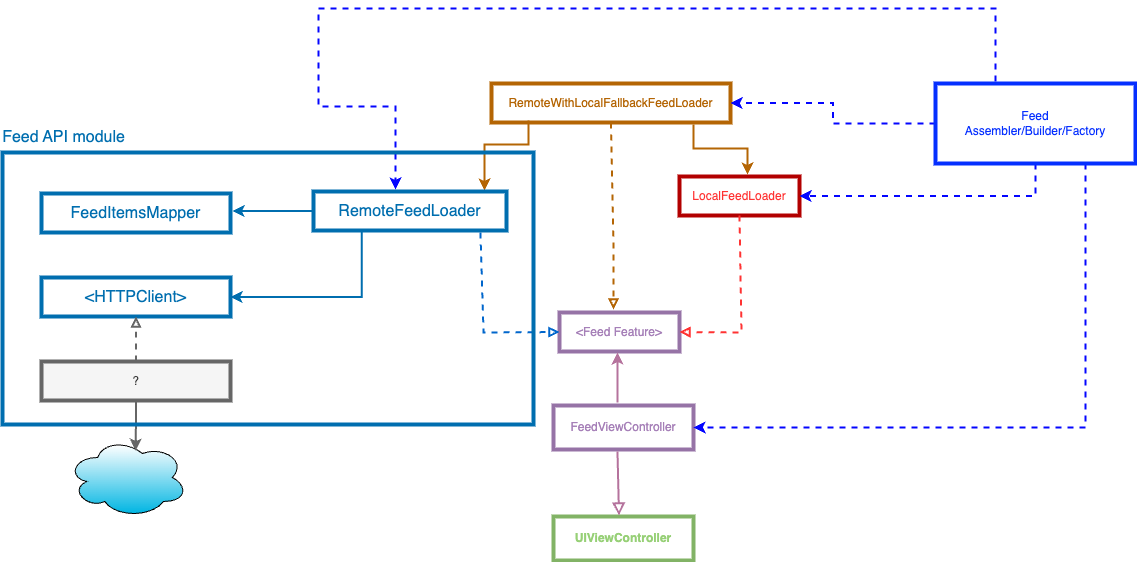

The diagram above was exported from draw.io. Its source (the exported page's mxGraphModel, read from the mxfile embedded in the PNG):
<mxGraphModel dx="2074" dy="1072" grid="0" gridSize="10" guides="1" tooltips="1" connect="1" arrows="1" fold="1" page="1" pageScale="1" pageWidth="1400" pageHeight="850" math="0" shadow="0">
  <root>
    <mxCell id="0" />
    <mxCell id="1" parent="0" />
    <mxCell id="fa2TgRjNBBgpzOrha1pa-1" value="&lt;b&gt;&lt;font color=&quot;#97d077&quot;&gt;UIViewController&lt;/font&gt;&lt;/b&gt;" style="rounded=0;whiteSpace=wrap;html=1;strokeWidth=4;fillColor=none;strokeColor=#82b366;" parent="1" vertex="1">
      <mxGeometry x="709" y="580" width="140" height="44" as="geometry" />
    </mxCell>
    <mxCell id="fa2TgRjNBBgpzOrha1pa-2" value="&lt;font color=&quot;#a680b8&quot;&gt;FeedViewController&lt;/font&gt;" style="rounded=0;whiteSpace=wrap;html=1;fillColor=none;strokeColor=#9673a6;strokeWidth=4;" parent="1" vertex="1">
      <mxGeometry x="709" y="469" width="140" height="44" as="geometry" />
    </mxCell>
    <mxCell id="fa2TgRjNBBgpzOrha1pa-3" value="&lt;font color=&quot;#a680b8&quot;&gt;&amp;lt;Feed Feature&amp;gt;&lt;/font&gt;" style="rounded=0;whiteSpace=wrap;html=1;fillColor=none;strokeColor=#9673a6;strokeWidth=4;" parent="1" vertex="1">
      <mxGeometry x="715" y="376" width="120" height="39" as="geometry" />
    </mxCell>
    <mxCell id="fa2TgRjNBBgpzOrha1pa-4" value="" style="endArrow=classic;html=1;rounded=0;entryX=0.417;entryY=1.103;entryDx=0;entryDy=0;entryPerimeter=0;strokeColor=#B5739D;strokeWidth=2;" parent="1" edge="1">
      <mxGeometry width="50" height="50" relative="1" as="geometry">
        <mxPoint x="773" y="466" as="sourcePoint" />
        <mxPoint x="773.04" y="416.01700000000005" as="targetPoint" />
      </mxGeometry>
    </mxCell>
    <mxCell id="fa2TgRjNBBgpzOrha1pa-6" value="&lt;font color=&quot;#ff3333&quot;&gt;LocalFeedLoader&lt;/font&gt;" style="rounded=0;whiteSpace=wrap;html=1;fillColor=none;strokeColor=#B20000;strokeWidth=4;fontColor=#ffffff;" parent="1" vertex="1">
      <mxGeometry x="835" y="240" width="120" height="39" as="geometry" />
    </mxCell>
    <mxCell id="fa2TgRjNBBgpzOrha1pa-7" value="" style="html=1;labelBackgroundColor=#ffffff;startArrow=none;startFill=0;startSize=6;endArrow=block;endFill=0;endSize=6;jettySize=auto;orthogonalLoop=1;strokeWidth=2;dashed=1;fontSize=14;rounded=0;exitX=0.5;exitY=1;exitDx=0;exitDy=0;entryX=1;entryY=0.5;entryDx=0;entryDy=0;strokeColor=#FF3333;" parent="1" source="fa2TgRjNBBgpzOrha1pa-6" target="fa2TgRjNBBgpzOrha1pa-3" edge="1">
      <mxGeometry width="60" height="60" relative="1" as="geometry">
        <mxPoint x="859" y="479" as="sourcePoint" />
        <mxPoint x="919" y="419" as="targetPoint" />
        <Array as="points">
          <mxPoint x="897" y="396" />
        </Array>
      </mxGeometry>
    </mxCell>
    <mxCell id="fa2TgRjNBBgpzOrha1pa-8" value="" style="html=1;labelBackgroundColor=#ffffff;startArrow=none;startFill=0;startSize=6;endArrow=block;endFill=0;endSize=6;jettySize=auto;orthogonalLoop=1;strokeWidth=2;dashed=1;fontSize=14;rounded=0;entryX=0;entryY=0.5;entryDx=0;entryDy=0;strokeColor=#0066CC;exitX=0.865;exitY=1.051;exitDx=0;exitDy=0;exitPerimeter=0;" parent="1" target="fa2TgRjNBBgpzOrha1pa-3" edge="1" source="8nE0R6XnKWqMKPDeoMGo-2">
      <mxGeometry width="60" height="60" relative="1" as="geometry">
        <mxPoint x="637" y="301" as="sourcePoint" />
        <mxPoint x="577" y="396" as="targetPoint" />
        <Array as="points">
          <mxPoint x="639" y="396" />
        </Array>
      </mxGeometry>
    </mxCell>
    <mxCell id="fa2TgRjNBBgpzOrha1pa-9" value="" style="endArrow=block;html=1;rounded=0;strokeColor=#B5739D;strokeWidth=2;endFill=0;exitX=0.457;exitY=1.068;exitDx=0;exitDy=0;exitPerimeter=0;endSize=8;startSize=6;" parent="1" edge="1">
      <mxGeometry width="50" height="50" relative="1" as="geometry">
        <mxPoint x="772.98" y="514.992" as="sourcePoint" />
        <mxPoint x="774.5" y="579" as="targetPoint" />
      </mxGeometry>
    </mxCell>
    <mxCell id="fa2TgRjNBBgpzOrha1pa-10" value="&lt;font color=&quot;#b46504&quot;&gt;RemoteWithLocalFallbackFeedLoader&lt;/font&gt;" style="rounded=0;whiteSpace=wrap;html=1;fillColor=none;strokeColor=#b46504;strokeWidth=4;" parent="1" vertex="1">
      <mxGeometry x="647" y="147" width="239" height="39" as="geometry" />
    </mxCell>
    <mxCell id="fa2TgRjNBBgpzOrha1pa-11" value="" style="html=1;labelBackgroundColor=#ffffff;startArrow=none;startFill=0;startSize=6;endArrow=block;endFill=0;endSize=6;jettySize=auto;orthogonalLoop=1;strokeWidth=2;dashed=1;fontSize=14;rounded=0;exitX=0.5;exitY=1;exitDx=0;exitDy=0;strokeColor=#B46504;" parent="1" source="fa2TgRjNBBgpzOrha1pa-10" edge="1">
      <mxGeometry width="60" height="60" relative="1" as="geometry">
        <mxPoint x="767" y="190" as="sourcePoint" />
        <mxPoint x="769" y="373" as="targetPoint" />
        <Array as="points">
          <mxPoint x="769" y="307" />
        </Array>
      </mxGeometry>
    </mxCell>
    <mxCell id="fa2TgRjNBBgpzOrha1pa-12" value="" style="endArrow=classic;html=1;rounded=0;exitX=0.155;exitY=1.026;exitDx=0;exitDy=0;exitPerimeter=0;strokeWidth=2;strokeColor=#B46504;entryX=0.886;entryY=0.051;entryDx=0;entryDy=0;entryPerimeter=0;" parent="1" edge="1">
      <mxGeometry width="50" height="50" relative="1" as="geometry">
        <mxPoint x="684.0450000000001" y="184.0139999999999" as="sourcePoint" />
        <mxPoint x="639.998" y="253.98900000000003" as="targetPoint" />
        <Array as="points">
          <mxPoint x="684" y="208" />
          <mxPoint x="640" y="208" />
        </Array>
      </mxGeometry>
    </mxCell>
    <mxCell id="fa2TgRjNBBgpzOrha1pa-13" value="" style="endArrow=classic;html=1;rounded=0;exitX=0.155;exitY=1.026;exitDx=0;exitDy=0;exitPerimeter=0;strokeWidth=2;strokeColor=#B46504;entryX=0.567;entryY=-0.051;entryDx=0;entryDy=0;entryPerimeter=0;" parent="1" target="fa2TgRjNBBgpzOrha1pa-6" edge="1">
      <mxGeometry width="50" height="50" relative="1" as="geometry">
        <mxPoint x="849" y="188" as="sourcePoint" />
        <mxPoint x="805" y="241" as="targetPoint" />
        <Array as="points">
          <mxPoint x="849" y="212" />
          <mxPoint x="903" y="212" />
        </Array>
      </mxGeometry>
    </mxCell>
    <mxCell id="fa2TgRjNBBgpzOrha1pa-14" style="edgeStyle=orthogonalEdgeStyle;rounded=0;orthogonalLoop=1;jettySize=auto;html=1;strokeWidth=2;dashed=1;strokeColor=#0405ff;" parent="1" edge="1">
      <mxGeometry relative="1" as="geometry">
        <Array as="points">
          <mxPoint x="1151" y="72" />
          <mxPoint x="474" y="72" />
          <mxPoint x="474" y="170" />
          <mxPoint x="551" y="170" />
        </Array>
        <mxPoint x="1151" y="145" as="sourcePoint" />
        <mxPoint x="551" y="253" as="targetPoint" />
      </mxGeometry>
    </mxCell>
    <mxCell id="fa2TgRjNBBgpzOrha1pa-15" style="edgeStyle=orthogonalEdgeStyle;rounded=0;orthogonalLoop=1;jettySize=auto;html=1;entryX=1;entryY=0.5;entryDx=0;entryDy=0;strokeWidth=2;dashed=1;strokeColor=#0405ff;" parent="1" source="fa2TgRjNBBgpzOrha1pa-18" target="fa2TgRjNBBgpzOrha1pa-10" edge="1">
      <mxGeometry relative="1" as="geometry" />
    </mxCell>
    <mxCell id="fa2TgRjNBBgpzOrha1pa-16" style="edgeStyle=orthogonalEdgeStyle;rounded=0;orthogonalLoop=1;jettySize=auto;html=1;exitX=0.5;exitY=1;exitDx=0;exitDy=0;entryX=1;entryY=0.5;entryDx=0;entryDy=0;strokeWidth=2;dashed=1;strokeColor=#0405ff;" parent="1" source="fa2TgRjNBBgpzOrha1pa-18" target="fa2TgRjNBBgpzOrha1pa-6" edge="1">
      <mxGeometry relative="1" as="geometry" />
    </mxCell>
    <mxCell id="fa2TgRjNBBgpzOrha1pa-17" style="edgeStyle=orthogonalEdgeStyle;rounded=0;orthogonalLoop=1;jettySize=auto;html=1;exitX=0.75;exitY=1;exitDx=0;exitDy=0;entryX=1;entryY=0.5;entryDx=0;entryDy=0;strokeWidth=2;dashed=1;strokeColor=#0405ff;" parent="1" source="fa2TgRjNBBgpzOrha1pa-18" target="fa2TgRjNBBgpzOrha1pa-2" edge="1">
      <mxGeometry relative="1" as="geometry" />
    </mxCell>
    <mxCell id="fa2TgRjNBBgpzOrha1pa-18" value="&lt;font color=&quot;#052fff&quot;&gt;Feed&lt;br&gt;Assembler/Builder/Factory&lt;br&gt;&lt;/font&gt;" style="rounded=0;whiteSpace=wrap;html=1;fillColor=none;strokeColor=#052fff;strokeWidth=4;fontColor=#ffffff;" parent="1" vertex="1">
      <mxGeometry x="1091" y="147" width="200" height="80" as="geometry" />
    </mxCell>
    <mxCell id="8nE0R6XnKWqMKPDeoMGo-1" value="&lt;font style=&quot;font-size: 16px;&quot;&gt;FeedItemsMapper&lt;/font&gt;" style="rounded=0;whiteSpace=wrap;html=1;fillColor=none;strokeColor=#006EAF;strokeWidth=4;fontColor=#006EAF;fontSize=16;" vertex="1" parent="1">
      <mxGeometry x="197" y="257" width="189" height="39" as="geometry" />
    </mxCell>
    <mxCell id="8nE0R6XnKWqMKPDeoMGo-7" style="edgeStyle=orthogonalEdgeStyle;rounded=0;orthogonalLoop=1;jettySize=auto;html=1;strokeColor=#006EAF;strokeWidth=2;fontColor=#006EAF;fontSize=16;" edge="1" parent="1" source="8nE0R6XnKWqMKPDeoMGo-2">
      <mxGeometry relative="1" as="geometry">
        <mxPoint x="388" y="274.5" as="targetPoint" />
      </mxGeometry>
    </mxCell>
    <mxCell id="8nE0R6XnKWqMKPDeoMGo-10" style="edgeStyle=orthogonalEdgeStyle;rounded=0;orthogonalLoop=1;jettySize=auto;html=1;exitX=0.25;exitY=1;exitDx=0;exitDy=0;entryX=1;entryY=0.5;entryDx=0;entryDy=0;strokeColor=#006EAF;strokeWidth=2;fontColor=#006EAF;fontSize=16;" edge="1" parent="1" source="8nE0R6XnKWqMKPDeoMGo-2" target="8nE0R6XnKWqMKPDeoMGo-3">
      <mxGeometry relative="1" as="geometry" />
    </mxCell>
    <mxCell id="8nE0R6XnKWqMKPDeoMGo-2" value="&lt;font style=&quot;font-size: 16px;&quot;&gt;RemoteFeedLoader&lt;/font&gt;" style="rounded=0;whiteSpace=wrap;html=1;fillColor=none;strokeColor=#006EAF;strokeWidth=4;fontColor=#006EAF;fontSize=16;" vertex="1" parent="1">
      <mxGeometry x="469" y="255" width="193" height="39" as="geometry" />
    </mxCell>
    <mxCell id="8nE0R6XnKWqMKPDeoMGo-3" value="&lt;font style=&quot;font-size: 16px;&quot;&gt;&amp;lt;HTTPClient&amp;gt;&lt;/font&gt;" style="rounded=0;whiteSpace=wrap;html=1;fillColor=none;strokeColor=#006EAF;strokeWidth=4;fontColor=#006EAF;fontSize=16;" vertex="1" parent="1">
      <mxGeometry x="197" y="341" width="189" height="39" as="geometry" />
    </mxCell>
    <mxCell id="8nE0R6XnKWqMKPDeoMGo-4" value="" style="ellipse;shape=cloud;whiteSpace=wrap;html=1;gradientColor=#00b5e2;" vertex="1" parent="1">
      <mxGeometry x="223" y="501" width="120" height="80" as="geometry" />
    </mxCell>
    <mxCell id="8nE0R6XnKWqMKPDeoMGo-11" style="edgeStyle=orthogonalEdgeStyle;rounded=0;orthogonalLoop=1;jettySize=auto;html=1;entryX=0.5;entryY=1;entryDx=0;entryDy=0;strokeWidth=2;dashed=1;endArrow=block;endFill=0;strokeColor=#666666;" edge="1" parent="1" source="8nE0R6XnKWqMKPDeoMGo-8" target="8nE0R6XnKWqMKPDeoMGo-3">
      <mxGeometry relative="1" as="geometry" />
    </mxCell>
    <mxCell id="8nE0R6XnKWqMKPDeoMGo-12" style="edgeStyle=orthogonalEdgeStyle;rounded=0;orthogonalLoop=1;jettySize=auto;html=1;entryX=0.567;entryY=0.163;entryDx=0;entryDy=0;entryPerimeter=0;strokeWidth=2;strokeColor=#666666;" edge="1" parent="1" source="8nE0R6XnKWqMKPDeoMGo-8" target="8nE0R6XnKWqMKPDeoMGo-4">
      <mxGeometry relative="1" as="geometry" />
    </mxCell>
    <mxCell id="8nE0R6XnKWqMKPDeoMGo-8" value="?" style="rounded=0;whiteSpace=wrap;html=1;fillColor=#f5f5f5;strokeColor=#666666;strokeWidth=4;fontColor=#333333;" vertex="1" parent="1">
      <mxGeometry x="197" y="425" width="189" height="39" as="geometry" />
    </mxCell>
    <mxCell id="8nE0R6XnKWqMKPDeoMGo-17" value="" style="rounded=0;whiteSpace=wrap;html=1;fillColor=none;strokeWidth=4;strokeColor=#006EAF;" vertex="1" parent="1">
      <mxGeometry x="158" y="216" width="531" height="272" as="geometry" />
    </mxCell>
    <mxCell id="8nE0R6XnKWqMKPDeoMGo-18" value="Feed API module" style="text;html=1;strokeColor=none;fillColor=none;align=center;verticalAlign=middle;whiteSpace=wrap;rounded=0;strokeWidth=0;fontColor=#006EAF;fontStyle=0;fontSize=16;" vertex="1" parent="1">
      <mxGeometry x="156" y="186" width="127" height="30" as="geometry" />
    </mxCell>
  </root>
</mxGraphModel>